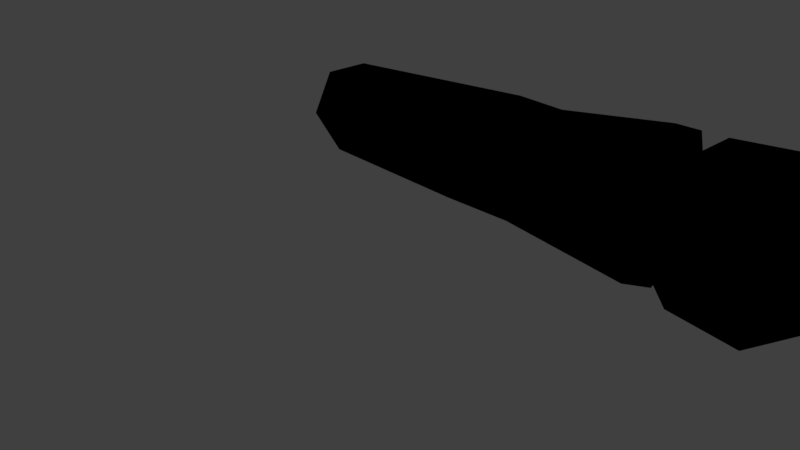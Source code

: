 # Source: manArm.blend  (saved by Blender 2.78.0; exported with 4.5.12 LTS)
import bpy
from mathutils import Matrix  # noqa: F401  (used for matrix-valued properties, if any)

bpy.ops.wm.read_factory_settings(use_empty=True)
scene = bpy.context.scene
scene.name = 'Scene'

# ---- collections
col_collection_1 = bpy.data.collections.new('Collection 1'); scene.collection.children.link(col_collection_1)

# ---- images (referenced by path relative to the original .blend; pixels are not part of the script)
import os
ASSET_DIR = os.environ.get("B2B_ASSET_DIR", "")  # directory of the original .blend (textures are referenced by path, not embedded)
HERE = os.path.dirname(os.path.abspath(__file__))  # packed textures are extracted next to this script under _unpacked/

def load_image(name, relpath, width, height, colorspace="sRGB"):
    """Load a texture the original file referenced (path relative to the .blend, or extracted next to this script)."""
    p = next((c for c in (os.path.join(HERE, relpath), os.path.join(ASSET_DIR, relpath)) if relpath and os.path.exists(c)), "")
    if p:
        img = bpy.data.images.load(p, check_existing=True)
        img.name = name
    else:  # same state as the original file: an image datablock whose file is absent (Cycles renders it pink)
        img = bpy.data.images.new(name, width, height)
        img.source = "FILE"
        img.filepath = "//" + (relpath or name)
    img.colorspace_settings.name = colorspace
    return img
img_manarmtext = load_image('manArmText', 'manArmText.png', 1024, 1024, 'sRGB')

# ---- materials (node trees are filled in below, after node groups)
mat_material_001 = bpy.data.materials.new('Material.001')
mat_material_001.alpha_threshold = 0.0
mat_material_001.roughness = 0.5

# ---- material node trees
mat_material_001.use_nodes = True; mat_material_001.node_tree.nodes.clear()
_N = mat_material_001.node_tree.nodes; _L = mat_material_001.node_tree.links
n0 = _N.new('NodeUndefined'); n0.name = 'Output'; n0.location = (300, 300)
n0.inputs[1].default_value = 1.0
n1 = _N.new('NodeUndefined'); n1.name = 'Material'; n1.location = (10, 300)
n1.inputs[1].default_value = (0.0, 0.0, 0.0, 1.0)
n1.inputs[2].default_value = 0.0
n1.inputs[3].default_value = (0.0, 0.0, 0.0)
n2 = _N.new('ShaderNodeTexImage'); n2.name = 'Image Texture'; n2.location = (-234, 263)
n2.width = 140
n2.image = img_manarmtext
_L.new(n1.outputs[0], n0.inputs[0])
_L.new(n2.outputs[0], n1.inputs[0])

# ---- world
world_world = bpy.data.worlds.new('World'); scene.world = world_world
world_world.color = (0.05088, 0.05088, 0.05088)
world_world.use_sun_shadow = False
world_world.sun_shadow_jitter_overblur = 0.0
world_world.cycles.sampling_method = 'MANUAL'

# ---- cameras
cam_camera = bpy.data.cameras.new('Camera')
cam_camera.clip_end = 100.0
cam_camera.lens = 35.0
cam_camera.sensor_width = 32.0
cam_camera.sensor_height = 18.0
cam_camera.ortho_scale = 7.314
cam_camera.dof.focus_distance = 0.0

# ---- lights
light_lamp = bpy.data.lights.new('Lamp', 'POINT')
light_lamp.transmission_factor = 0.0
light_lamp.cutoff_distance = 30.0
light_lamp.energy = 100.0
light_lamp.shadow_buffer_clip_start = 1.001
light_lamp.shadow_soft_size = 0.1
light_lamp.shadow_maximum_resolution = 0.006
light_lamp.use_absolute_resolution = True

# ---- meshes
me_manarm = bpy.data.meshes.new('manArm')
me_manarm.from_pydata([(14.65, 25.4, 0.005822), (14.9, 23.97, 1.4), (14.9, 27.01, 1.302), (9.35, 26.39, 1.328), (3.634, 26.38, 0.6855), (3.82, 25.29, 1.439), (11.35, 25.4, 1.559), (11.35, 26.39, 1.28), (14.9, 27.51, 0.005821), (10.35, 26.84, 0.01261), (3.634, 26.38, -0.6855), (9.35, 26.5, -1.458), (3.82, 25.29, -1.439), (9.35, 25.4, -1.7), (11.35, 26.5, -1.305), (11.35, 25.4, -1.546), (14.9, 25.4, -1.887), (14.9, 27.01, -1.291), (4.162, 24.04, 0.848), (4.162, 24.04, -0.848), (10.35, 23.96, 0.01261), (9.35, 24.27, 1.35), (9.35, 25.4, 1.606), (11.35, 24.27, 1.303), (14.9, 23.29, 0.005821), (14.9, 25.4, 2.115), (9.35, 24.38, -1.416), (11.35, 24.38, -1.263), (14.9, 23.97, -1.389), (14.9, 25.93, -1.05), (14.9, 24.87, -1.05), (16.18, 25.4, -2.417), (16.18, 26.77, -1.768), (14.9, 26.46, 0.005821), (14.9, 25.93, 1.062), (16.18, 26.87, 1.668), (16.18, 27.52, 4e-06), (18.02, 27.02, 1.818), (18.02, 27.67, 5e-06), (19.32, 26.3, 4e-06), (19.32, 25.4, 1.318), (19.5, 25.4, 4e-06), (19.25, 24.35, 4e-06), (19.32, 25.4, -1.368), (19.1, 24.5, -1.049), (18.02, 25.4, -2.567), (18.02, 26.92, -1.918), (16.18, 24.08, -1.768), (18.02, 23.98, -1.918), (18.02, 23.43, 4e-06), (16.18, 23.53, 4e-06), (16.18, 23.98, 1.668), (18.02, 23.88, 1.818), (19.1, 24.5, 1.049), (18.02, 25.4, 2.467), (16.18, 25.4, 2.317), (14.9, 24.34, 0.005821), (13.05, 25.4, 0.005822), (14.9, 24.87, 1.062)], [], [(24, 0, 1), (28, 0, 24), (0, 17, 8), (0, 8, 2), (3, 4, 5), (5, 22, 3), (22, 6, 3), (6, 7, 3), (6, 25, 7), (7, 25, 2), (8, 7, 2), (9, 7, 8), (9, 3, 7), (9, 10, 4), (4, 3, 9), (10, 9, 11), (11, 12, 10), (12, 11, 13), (9, 14, 11), (13, 11, 14), (9, 8, 14), (15, 13, 14), (16, 15, 14), (14, 8, 17), (16, 14, 17), (18, 19, 20), (18, 20, 21), (21, 5, 18), (5, 21, 22), (21, 20, 23), (21, 23, 22), (23, 20, 24), (23, 24, 1), (23, 1, 25), (23, 25, 6), (23, 6, 22), (26, 19, 12), (19, 26, 20), (12, 13, 26), (27, 24, 20), (26, 13, 27), (26, 27, 20), (27, 28, 24), (27, 16, 28), (13, 15, 27), (27, 15, 16), (57, 29, 30), (29, 31, 30), (29, 32, 31), (29, 33, 32), (57, 33, 29), (57, 34, 33), (33, 34, 35), (36, 33, 35), (32, 33, 36), (36, 35, 37), (38, 36, 37), (32, 36, 38), (39, 38, 37), (39, 37, 40), (40, 41, 39), (42, 41, 40), (43, 41, 42), (43, 39, 41), (44, 43, 42), (45, 43, 44), (46, 32, 38), (31, 32, 46), (45, 31, 46), (39, 46, 38), (43, 45, 46), (43, 46, 39), (47, 30, 31), (47, 31, 45), (48, 45, 44), (48, 47, 45), (48, 44, 49), (44, 42, 49), (50, 47, 48), (49, 50, 48), (51, 50, 49), (52, 51, 49), (49, 42, 53), (53, 42, 40), (52, 49, 53), (53, 40, 54), (40, 37, 54), (37, 35, 54), (52, 53, 54), (54, 55, 52), (35, 55, 54), (35, 34, 55), (55, 51, 52), (56, 47, 50), (56, 30, 47), (57, 30, 56), (51, 58, 50), (58, 56, 50), (55, 58, 51), (58, 55, 34), (57, 56, 58), (57, 58, 34), (25, 0, 2), (1, 0, 25), (28, 16, 0), (0, 16, 17), (10, 12, 19, 18, 5, 4)])
me_manarm.polygons.foreach_set('use_smooth', [0, 0, 0, 0, 1, 1, 1, 1, 1, 1, 1, 1, 1, 1, 1, 1, 1, 1, 1, 1, 1, 1, 1, 1, 1, 1, 1, 1, 1, 1, 1, 1, 1, 1, 1, 1, 1, 1, 1, 1, 1, 1, 1, 1, 1, 1, 1, 1, 1, 1, 1, 1, 1, 1, 1, 1, 1, 1, 1, 1, 1, 1, 1, 1, 1, 1, 1, 1, 1, 1, 1, 1, 1, 1, 1, 1, 1, 1, 1, 1, 1, 1, 1, 1, 1, 1, 1, 1, 1, 1, 1, 1, 1, 1, 1, 1, 1, 1, 1, 1, 1, 1, 1, 1, 1, 1, 1])
_k = set([(0, 1), (0, 2), (0, 17), (0, 28), (1, 25), (2, 25), (4, 5), (4, 10), (5, 18), (5, 22), (6, 22), (6, 25), (10, 12), (12, 13), (12, 19), (13, 15), (15, 16), (16, 17), (16, 28), (18, 19), (29, 57), (30, 57), (33, 57), (34, 57), (56, 57), (57, 58)])
me_manarm.attributes.new('sharp_edge', 'BOOLEAN', 'EDGE').data.foreach_set('value', [ (min(e.vertices), max(e.vertices)) in _k for e in me_manarm.edges])
_uv = me_manarm.uv_layers.new(name='UVMap')
_uv.uv.foreach_set('vector', [0.9467, 0.5776, 0.8975, 0.4712, 0.9975, 0.5088, 0.8644, 0.5776, 0.8975, 0.4712, 0.9467, 0.5776, 0.8975, 0.4712, 0.7984, 0.4214, 0.8487, 0.3642, 0.8975, 0.4712, 0.8487, 0.3642, 0.9222, 0.3574, 0.472, 0.3195, 0.4232, 0.002843, 0.4776, 0.001691, 0.2356, 0.001691, 0.2383, 0.3135, 0.1883, 0.3141, 0.2383, 0.3135, 0.2423, 0.4258, 0.1883, 0.3141, 0.2423, 0.4258, 0.1922, 0.4265, 0.1883, 0.3141, 0.2423, 0.4258, 0.2448, 0.6272, 0.1922, 0.4265, 0.1922, 0.4265, 0.2448, 0.6272, 0.1657, 0.6272, 0.4043, 0.6388, 0.4752, 0.4303, 0.4776, 0.6334, 0.4013, 0.3798, 0.4752, 0.4303, 0.4043, 0.6388, 0.4013, 0.3798, 0.472, 0.3195, 0.4752, 0.4303, 0.4013, 0.3798, 0.3531, 0.003138, 0.4232, 0.002843, 0.4232, 0.002843, 0.472, 0.3195, 0.4013, 0.3798, 0.3531, 0.003138, 0.4013, 0.3798, 0.328, 0.3212, 0.1496, 0.3258, 0.1005, 0.01132, 0.1625, 0.001691, 0.1005, 0.01132, 0.1496, 0.3258, 0.09035, 0.3231, 0.4013, 0.3798, 0.3415, 0.432, 0.328, 0.3212, 0.09035, 0.3231, 0.1496, 0.3258, 0.145, 0.4376, 0.4013, 0.3798, 0.4043, 0.6388, 0.3415, 0.432, 0.08573, 0.4349, 0.09035, 0.3231, 0.145, 0.4376, 0.07451, 0.6355, 0.08573, 0.4349, 0.145, 0.4376, 0.3415, 0.432, 0.4043, 0.6388, 0.345, 0.6339, 0.07451, 0.6355, 0.145, 0.4376, 0.1625, 0.6385, 0.607, 0.6077, 0.5178, 0.6077, 0.5584, 0.2607, 0.607, 0.6077, 0.5584, 0.2607, 0.6274, 0.3187, 0.2996, 0.311, 0.2356, 0.001691, 0.3056, 0.01724, 0.2356, 0.001691, 0.2996, 0.311, 0.2383, 0.3135, 0.6274, 0.3187, 0.5584, 0.2607, 0.6233, 0.2068, 0.2996, 0.311, 0.3035, 0.4233, 0.2383, 0.3135, 0.6233, 0.2068, 0.5584, 0.2607, 0.5591, 0.001691, 0.6233, 0.2068, 0.5591, 0.001691, 0.6275, 0.00613, 0.3035, 0.4233, 0.3248, 0.6229, 0.2448, 0.6272, 0.3035, 0.4233, 0.2448, 0.6272, 0.2423, 0.4258, 0.3035, 0.4233, 0.2423, 0.4258, 0.2383, 0.3135, 0.03775, 0.3189, 0.03689, 0.02446, 0.1005, 0.01132, 0.5178, 0.6077, 0.4811, 0.3194, 0.5584, 0.2607, 0.1005, 0.01132, 0.09035, 0.3231, 0.03775, 0.3189, 0.4875, 0.2075, 0.5591, 0.001691, 0.5584, 0.2607, 0.03775, 0.3189, 0.09035, 0.3231, 0.03313, 0.4306, 0.4811, 0.3194, 0.4875, 0.2075, 0.5584, 0.2607, 0.4875, 0.2075, 0.4808, 0.00613, 0.5591, 0.001691, 0.03313, 0.4306, 0.07451, 0.6355, 0.001593, 0.6291, 0.09035, 0.3231, 0.08573, 0.4349, 0.03313, 0.4306, 0.03313, 0.4306, 0.08573, 0.4349, 0.07451, 0.6355, 0.4318, 0.6422, 0.4471, 0.7519, 0.3914, 0.7472, 0.4471, 0.7519, 0.4075, 0.8261, 0.3914, 0.7472, 0.4471, 0.7519, 0.4828, 0.83, 0.4075, 0.8261, 0.06227, 0.7459, 0.1084, 0.7543, 0.01255, 0.8224, 0.125, 0.6419, 0.1084, 0.7543, 0.06227, 0.7459, 0.125, 0.6419, 0.1701, 0.7529, 0.1084, 0.7543, 0.1084, 0.7543, 0.1701, 0.7529, 0.1864, 0.8348, 0.09178, 0.8353, 0.1084, 0.7543, 0.1864, 0.8348, 0.01255, 0.8224, 0.1084, 0.7543, 0.09178, 0.8353, 0.09178, 0.8353, 0.1864, 0.8348, 0.1908, 0.9386, 0.08848, 0.9386, 0.09178, 0.8353, 0.1908, 0.9386, 0.01255, 0.8224, 0.09178, 0.8353, 0.08848, 0.9386, 0.702, 0.8228, 0.6307, 0.8111, 0.6814, 0.7166, 0.702, 0.8228, 0.6814, 0.7166, 0.7612, 0.7584, 0.7612, 0.7584, 0.749, 0.8313, 0.702, 0.8228, 0.804, 0.8419, 0.749, 0.8313, 0.7612, 0.7584, 0.7365, 0.9075, 0.749, 0.8313, 0.804, 0.8419, 0.7365, 0.9075, 0.702, 0.8228, 0.749, 0.8313, 0.7865, 0.8989, 0.7365, 0.9075, 0.804, 0.8419, 0.7257, 0.9757, 0.7365, 0.9075, 0.7865, 0.8989, 0.001593, 0.9252, 0.01255, 0.8224, 0.08848, 0.9386, 0.4075, 0.8261, 0.4828, 0.83, 0.4828, 0.9342, 0.3995, 0.9296, 0.4075, 0.8261, 0.4828, 0.9342, 0.702, 0.8228, 0.6522, 0.9248, 0.6307, 0.8111, 0.4005, 0.9983, 0.3995, 0.9296, 0.4828, 0.9342, 0.7365, 0.9075, 0.6522, 0.9248, 0.702, 0.8228, 0.3412, 0.818, 0.3914, 0.7472, 0.4075, 0.8261, 0.3412, 0.818, 0.4075, 0.8261, 0.3995, 0.9296, 0.8058, 0.9535, 0.7257, 0.9757, 0.7865, 0.8989, 0.328, 0.921, 0.3412, 0.818, 0.3995, 0.9296, 0.8272, 0.2969, 0.7816, 0.35, 0.7225, 0.2906, 0.7816, 0.35, 0.7248, 0.354, 0.7225, 0.2906, 0.7303, 0.1874, 0.8272, 0.193, 0.8272, 0.2969, 0.7225, 0.2906, 0.7303, 0.1874, 0.8272, 0.2969, 0.6464, 0.1765, 0.7303, 0.1874, 0.7225, 0.2906, 0.6307, 0.2789, 0.6464, 0.1765, 0.7225, 0.2906, 0.7225, 0.2906, 0.7248, 0.354, 0.6716, 0.3395, 0.8058, 0.7824, 0.804, 0.8419, 0.7612, 0.7584, 0.6307, 0.2789, 0.7225, 0.2906, 0.6716, 0.3395, 0.6528, 0.3747, 0.7007, 0.3574, 0.7147, 0.4262, 0.7007, 0.3574, 0.7952, 0.4208, 0.7147, 0.4262, 0.7952, 0.4208, 0.7952, 0.525, 0.7147, 0.4262, 0.6307, 0.4356, 0.6528, 0.3747, 0.7147, 0.4262, 0.7147, 0.4262, 0.7225, 0.5297, 0.6307, 0.4356, 0.7952, 0.525, 0.7225, 0.5297, 0.7147, 0.4262, 0.7952, 0.525, 0.748, 0.6034, 0.7225, 0.5297, 0.7225, 0.5297, 0.6438, 0.5386, 0.6307, 0.4356, 0.7413, 0.1111, 0.8272, 0.193, 0.7303, 0.1874, 0.7413, 0.1111, 0.8007, 0.1133, 0.8272, 0.193, 0.7566, 0.001691, 0.8007, 0.1133, 0.7413, 0.1111, 0.6464, 0.1765, 0.69, 0.1028, 0.7303, 0.1874, 0.69, 0.1028, 0.7413, 0.1111, 0.7303, 0.1874, 0.7225, 0.5297, 0.6926, 0.6084, 0.6438, 0.5386, 0.6926, 0.6084, 0.7225, 0.5297, 0.748, 0.6034, 0.7566, 0.001691, 0.7413, 0.1111, 0.69, 0.1028, 0.7222, 0.7132, 0.6926, 0.6084, 0.748, 0.6034, 0.9984, 0.4189, 0.8975, 0.4712, 0.9222, 0.3574, 0.9975, 0.5088, 0.8975, 0.4712, 0.9984, 0.4189, 0.8644, 0.5776, 0.8074, 0.5176, 0.8975, 0.4712, 0.8975, 0.4712, 0.8074, 0.5176, 0.7984, 0.4214, 0.1977, 0.673, 0.2565, 0.6306, 0.3248, 0.6639, 0.3248, 0.7595, 0.2565, 0.7928, 0.1977, 0.7503])
me_manarm.materials.append(mat_material_001)
me_manarm.use_remesh_preserve_volume = False
me_manarm.use_remesh_preserve_attributes = False
me_manarm.use_mirror_vertex_groups = False
me_manarm.update()
me_manarm.normals_split_custom_set([tuple(v) for v in zip(*[iter([0.9914, 0.1177, -0.0573, 0.9914, 0.1177, -0.0573, 0.9914, 0.1177, -0.0573, 0.9914, 0.1177, 0.0573, 0.9914, 0.1177, 0.0573, 0.9914, 0.1177, 0.0573, 0.992, -0.1177, 0.04508, 0.992, -0.1177, 0.04508, 0.992, -0.1177, 0.04508, 0.992, -0.1177, -0.04508, 0.992, -0.1177, -0.04508, 0.992, -0.1177, -0.04508, -0.01816, 0.6909, 0.7227, -0.08664, 0.8938, 0.4401, -0.08778, 0.5262, 0.8458, -0.08778, 0.5262, 0.8458, -0.006139, 0.2713, 0.9625, -0.01816, 0.6909, 0.7227, -0.006139, 0.2713, 0.9625, -0.06438, 0.2708, 0.9605, -0.01816, 0.6909, 0.7227, -0.06438, 0.2708, 0.9605, -0.08255, 0.6587, 0.7478, -0.01816, 0.6909, 0.7227, -0.06438, 0.2708, 0.9605, -0.09636, 0.4172, 0.9037, -0.08255, 0.6587, 0.7478, -0.08255, 0.6587, 0.7478, -0.09636, 0.4172, 0.9037, -0.1358, 0.7513, 0.6459, -0.1549, 0.9879, 0.009281, -0.08255, 0.6587, 0.7478, -0.1358, 0.7513, 0.6459, -0.05217, 0.9975, 0.04815, -0.08255, 0.6587, 0.7478, -0.1549, 0.9879, 0.009281, -0.05217, 0.9975, 0.04815, -0.01816, 0.6909, 0.7227, -0.08255, 0.6587, 0.7478, -0.05217, 0.9975, 0.04815, -0.1024, 0.8961, -0.432, -0.08664, 0.8938, 0.4401, -0.08664, 0.8938, 0.4401, -0.01816, 0.6909, 0.7227, -0.05217, 0.9975, 0.04815, -0.1024, 0.8961, -0.432, -0.05217, 0.9975, 0.04815, -0.0111, 0.7027, -0.7114, -0.0111, 0.7027, -0.7114, -0.1156, 0.5135, -0.8503, -0.1024, 0.8961, -0.432, -0.1156, 0.5135, -0.8503, -0.0111, 0.7027, -0.7114, 0.01157, 0.2146, -0.9766, -0.05217, 0.9975, 0.04815, -0.05306, 0.6693, -0.7411, -0.0111, 0.7027, -0.7114, 0.01157, 0.2146, -0.9766, -0.0111, 0.7027, -0.7114, -0.05306, 0.6693, -0.7411, -0.05217, 0.9975, 0.04815, -0.1549, 0.9879, 0.009281, -0.05306, 0.6693, -0.7411, -0.00954, 0.2146, -0.9766, 0.01157, 0.2146, -0.9766, -0.05306, 0.6693, -0.7411, -0.0556, 0.3213, -0.9453, -0.00954, 0.2146, -0.9766, -0.05306, 0.6693, -0.7411, -0.05306, 0.6693, -0.7411, -0.1549, 0.9879, 0.009281, -0.1006, 0.7181, -0.6886, -0.0556, 0.3213, -0.9453, -0.05306, 0.6693, -0.7411, -0.1006, 0.7181, -0.6886, -0.04505, -0.8342, 0.5497, -0.04466, -0.8346, -0.549, -0.03167, -0.9989, -0.03367, -0.04505, -0.8342, 0.5497, -0.03167, -0.9989, -0.03367, 0.005563, -0.6946, 0.7194, 0.005563, -0.6946, 0.7194, -0.06108, -0.4114, 0.9094, -0.04505, -0.8342, 0.5497, -0.06108, -0.4114, 0.9094, 0.005563, -0.6946, 0.7194, -0.0007858, -0.2204, 0.9754, 0.005563, -0.6946, 0.7194, -0.03167, -0.9989, -0.03367, -0.0812, -0.6776, 0.7309, 0.005563, -0.6946, 0.7194, -0.0812, -0.6776, 0.7309, -0.0007858, -0.2204, 0.9754, -0.0812, -0.6776, 0.7309, -0.03167, -0.9989, -0.03367, -0.1211, -0.9926, -0.008796, -0.0812, -0.6776, 0.7309, -0.1211, -0.9926, -0.008796, -0.07869, -0.7143, 0.6954, -0.0812, -0.6776, 0.7309, -0.07869, -0.7143, 0.6954, -0.08039, -0.4022, 0.912, -0.0812, -0.6776, 0.7309, -0.08039, -0.4022, 0.912, -0.06505, -0.2199, 0.9733, -0.0812, -0.6776, 0.7309, -0.06505, -0.2199, 0.9733, -0.0007858, -0.2204, 0.9754, 0.02232, -0.6821, -0.7309, -0.04466, -0.8346, -0.549, -0.06539, -0.4205, -0.9049, -0.04466, -0.8346, -0.549, 0.02232, -0.6821, -0.7309, -0.03167, -0.9989, -0.03367, -0.06539, -0.4205, -0.9049, 0.01709, -0.2669, -0.9636, 0.02232, -0.6821, -0.7309, -0.05146, -0.6664, -0.7438, -0.1211, -0.9926, -0.008796, -0.03167, -0.9989, -0.03367, 0.02232, -0.6821, -0.7309, 0.01709, -0.2669, -0.9636, -0.05146, -0.6664, -0.7438, 0.02232, -0.6821, -0.7309, -0.05146, -0.6664, -0.7438, -0.03167, -0.9989, -0.03367, -0.05146, -0.6664, -0.7438, -0.1025, -0.6717, -0.7337, -0.1211, -0.9926, -0.008796, -0.05146, -0.6664, -0.7438, -0.07478, -0.3174, -0.9453, -0.1025, -0.6717, -0.7337, 0.01709, -0.2669, -0.9636, -0.009441, -0.267, -0.9637, -0.05146, -0.6664, -0.7438, -0.05146, -0.6664, -0.7438, -0.009441, -0.267, -0.9637, -0.07478, -0.3174, -0.9453, -0.4957, 0.0, -0.8685, -0.6481, 0.4195, -0.6356, -0.6429, -0.4261, -0.6365, -0.6481, 0.4195, -0.6356, -0.3739, -0.0115, -0.9274, -0.6429, -0.4261, -0.6365, -0.6481, 0.4195, -0.6356, -0.3707, 0.673, -0.6401, -0.3739, -0.0115, -0.9274, -0.6481, 0.4195, -0.6356, -0.5971, 0.8022, -0.00366, -0.3707, 0.673, -0.6401, -0.4547, 0.7966, -0.3983, -0.5971, 0.8022, -0.00366, -0.6481, 0.4195, -0.6356, -0.4547, 0.7966, 0.3983, -0.6396, 0.4103, 0.65, -0.5971, 0.8022, -0.00366, -0.5971, 0.8022, -0.00366, -0.6396, 0.4103, 0.65, -0.3656, 0.6722, 0.6438, -0.3574, 0.9338, -0.01778, -0.5971, 0.8022, -0.00366, -0.3656, 0.6722, 0.6438, -0.3707, 0.673, -0.6401, -0.5971, 0.8022, -0.00366, -0.3574, 0.9338, -0.01778, -0.3574, 0.9338, -0.01778, -0.3656, 0.6722, 0.6438, 0.3142, 0.6883, 0.6538, 0.3249, 0.9456, -0.01722, -0.3574, 0.9338, -0.01778, 0.3142, 0.6883, 0.6538, -0.3707, 0.673, -0.6401, -0.3574, 0.9338, -0.01778, 0.3249, 0.9456, -0.01722, 0.8709, 0.4914, -0.000632, 0.3249, 0.9456, -0.01722, 0.3142, 0.6883, 0.6538, 0.8709, 0.4914, -0.000632, 0.3142, 0.6883, 0.6538, 0.87, 0.03297, 0.4919, 0.87, 0.03297, 0.4919, 0.9999, -0.01643, 0.002441, 0.8709, 0.4914, -0.000632, 0.8249, -0.5652, 0.0008277, 0.9999, -0.01643, 0.002441, 0.87, 0.03297, 0.4919, 0.8736, 0.03038, -0.4856, 0.9999, -0.01643, 0.002441, 0.8249, -0.5652, 0.0008277, 0.8736, 0.03038, -0.4856, 0.8709, 0.4914, -0.000632, 0.9999, -0.01643, 0.002441, 0.767, -0.5274, -0.3654, 0.8736, 0.03038, -0.4856, 0.8249, -0.5652, 0.0008277, 0.3008, -0.0199, -0.9535, 0.8736, 0.03038, -0.4856, 0.767, -0.5274, -0.3654, 0.3146, 0.6909, -0.6509, -0.3707, 0.673, -0.6401, 0.3249, 0.9456, -0.01722, -0.3739, -0.0115, -0.9274, -0.3707, 0.673, -0.6401, 0.3146, 0.6909, -0.6509, 0.3008, -0.0199, -0.9535, -0.3739, -0.0115, -0.9274, 0.3146, 0.6909, -0.6509, 0.8709, 0.4914, -0.000632, 0.3146, 0.6909, -0.6509, 0.3249, 0.9456, -0.01722, 0.8736, 0.03038, -0.4856, 0.3008, -0.0199, -0.9535, 0.3146, 0.6909, -0.6509, 0.8736, 0.03038, -0.4856, 0.3146, 0.6909, -0.6509, 0.8709, 0.4914, -0.000632, -0.3453, -0.7062, -0.6181, -0.6429, -0.4261, -0.6365, -0.3739, -0.0115, -0.9274, -0.3453, -0.7062, -0.6181, -0.3739, -0.0115, -0.9274, 0.3008, -0.0199, -0.9535, 0.2884, -0.7099, -0.6426, 0.3008, -0.0199, -0.9535, 0.767, -0.5274, -0.3654, 0.2884, -0.7099, -0.6426, -0.3453, -0.7062, -0.6181, 0.3008, -0.0199, -0.9535, 0.2884, -0.7099, -0.6426, 0.767, -0.5274, -0.3654, 0.2694, -0.963, -0.01137, 0.767, -0.5274, -0.3654, 0.8249, -0.5652, 0.0008277, 0.2694, -0.963, -0.01137, -0.3114, -0.9503, -0.0002632, -0.3453, -0.7062, -0.6181, 0.2884, -0.7099, -0.6426, 0.2694, -0.963, -0.01137, -0.3114, -0.9503, -0.0002632, 0.2884, -0.7099, -0.6426, -0.3564, -0.7215, 0.5937, -0.3114, -0.9503, -0.0002632, 0.2694, -0.963, -0.01137, 0.2874, -0.7222, 0.6291, -0.3564, -0.7215, 0.5937, 0.2694, -0.963, -0.01137, 0.2694, -0.963, -0.01137, 0.8249, -0.5652, 0.0008277, 0.7716, -0.5109, 0.3789, 0.7716, -0.5109, 0.3789, 0.8249, -0.5652, 0.0008277, 0.87, 0.03297, 0.4919, 0.2874, -0.7222, 0.6291, 0.2694, -0.963, -0.01137, 0.7716, -0.5109, 0.3789, 0.7716, -0.5109, 0.3789, 0.87, 0.03297, 0.4919, 0.2911, -0.009695, 0.9566, 0.87, 0.03297, 0.4919, 0.3142, 0.6883, 0.6538, 0.2911, -0.009695, 0.9566, 0.3142, 0.6883, 0.6538, -0.3656, 0.6722, 0.6438, 0.2911, -0.009695, 0.9566, 0.2874, -0.7222, 0.6291, 0.7716, -0.5109, 0.3789, 0.2911, -0.009695, 0.9566, 0.2911, -0.009695, 0.9566, -0.3568, -0.002016, 0.9342, 0.2874, -0.7222, 0.6291, -0.3656, 0.6722, 0.6438, -0.3568, -0.002016, 0.9342, 0.2911, -0.009695, 0.9566, -0.3656, 0.6722, 0.6438, -0.6396, 0.4103, 0.65, -0.3568, -0.002016, 0.9342, -0.3568, -0.002016, 0.9342, -0.3564, -0.7215, 0.5937, 0.2874, -0.7222, 0.6291, -0.537, -0.8431, 0.02818, -0.3453, -0.7062, -0.6181, -0.3114, -0.9503, -0.0002632, -0.537, -0.8431, 0.02818, -0.6429, -0.4261, -0.6365, -0.3453, -0.7062, -0.6181, -0.4547, -0.7966, -0.3983, -0.6429, -0.4261, -0.6365, -0.537, -0.8431, 0.02818, -0.3564, -0.7215, 0.5937, -0.6219, -0.4463, 0.6435, -0.3114, -0.9503, -0.0002632, -0.6219, -0.4463, 0.6435, -0.537, -0.8431, 0.02818, -0.3114, -0.9503, -0.0002632, -0.3568, -0.002016, 0.9342, -0.6219, -0.4463, 0.6435, -0.3564, -0.7215, 0.5937, -0.6219, -0.4463, 0.6435, -0.3568, -0.002016, 0.9342, -0.6396, 0.4103, 0.65, -0.4547, -0.7966, 0.3983, -0.537, -0.8431, 0.02818, -0.6219, -0.4463, 0.6435, -0.4957, 0.0, 0.8685, -0.6219, -0.4463, 0.6435, -0.6396, 0.4103, 0.65, 0.993, -0.0001467, -0.1177, 1.0, 0.001503, 0.00352, 0.9927, -0.09002, -0.07969, 0.9922, 0.08852, -0.08729, 1.0, 0.001503, 0.00352, 0.993, -0.0001467, -0.1177, 0.9922, 0.08389, 0.09201, 0.9914, -0.001021, 0.1309, 1.0, 0.001497, 0.003476, 1.0, 0.001497, 0.003476, 0.9914, -0.001021, 0.1309, 0.9927, -0.0866, 0.0839, -0.975, -0.2222, 0.0, -0.975, -0.2222, 0.0, -0.975, -0.2222, 0.0, -0.975, -0.2222, 0.0, -0.975, -0.2222, 0.0, -0.975, -0.2222, 0.0])] * 3)])

# ---- objects
ob_manarm = bpy.data.objects.new('manArm', me_manarm)
ob_lamp = bpy.data.objects.new('Lamp', light_lamp)
ob_camera = bpy.data.objects.new('Camera', cam_camera)

# ---- transforms, parenting, visibility, modifiers, constraints
ob_manarm.location = (-1.731, 0.0, -7.719)
ob_manarm.rotation_euler = (1.571, -0.0, 0.0)
ob_manarm.scale = (0.383, 0.383, 0.383)
ob_manarm.lineart.crease_threshold = 0.0
ob_lamp.location = (4.076, 1.005, 5.904)
ob_lamp.rotation_euler = (0.6503, 0.05522, 1.866)
ob_lamp.lock_rotations_4d = False
ob_lamp.empty_display_type = 'ARROWS'
ob_lamp.color = (0.0, 0.0, 0.0, 0.0)
ob_lamp.lineart.crease_threshold = 0.0
ob_camera.location = (7.481, -6.508, 5.344)
ob_camera.rotation_euler = (1.109, 0.0, 0.8149)
ob_camera.lock_rotations_4d = False
ob_camera.empty_display_type = 'ARROWS'
ob_camera.color = (0.0, 0.0, 0.0, 0.0)
ob_camera.display_type = 'WIRE'
ob_camera.lineart.crease_threshold = 0.0

# ---- collection membership
col_collection_1.objects.link(ob_manarm)
col_collection_1.objects.link(ob_lamp)
col_collection_1.objects.link(ob_camera)

# ---- scene / render settings (as saved in the file)
scene.camera = ob_camera
scene.frame_start = 1; scene.frame_end = 250; scene.frame_set(1)
scene.render.engine = 'CYCLES'
scene.render.resolution_percentage = 50
scene.render.dither_intensity = 0.0
scene.cycles.use_denoising = False
scene.cycles.samples = 128
scene.cycles.sampling_pattern = 'TABULATED_SOBOL'
scene.cycles.light_sampling_threshold = 0.0
scene.cycles.use_adaptive_sampling = False
scene.cycles.use_light_tree = False
scene.cycles.blur_glossy = 0.0
scene.cycles.sample_clamp_indirect = 0.0
scene.view_settings.view_transform = 'Standard'
bpy.context.view_layer.update()
